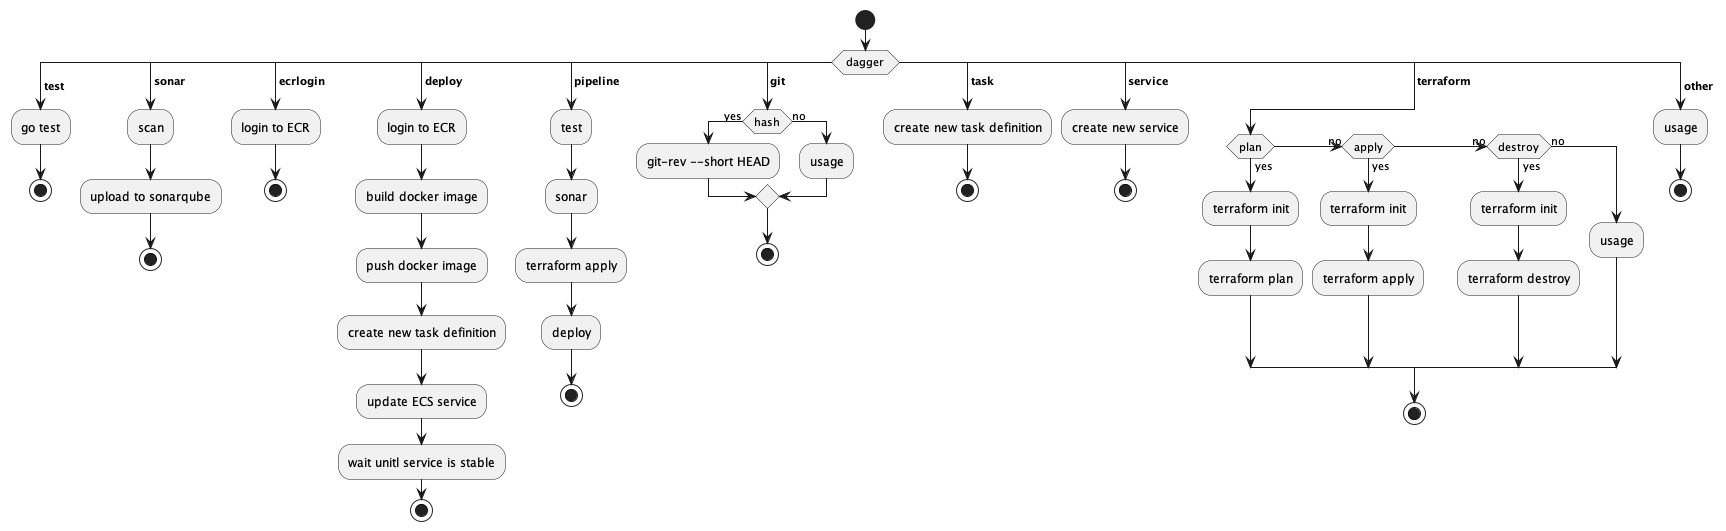

The diagram above was rendered by PlantUML. Its source (embedded in the PNG):
@startuml dagger
start
switch ( dagger )
case ( **test** )
  :go test;
  stop
case ( **sonar** )
  :scan;
  :upload to sonarqube;
  stop
case ( **ecrlogin** )
  :login to ECR;
  stop
case ( **deploy** )
  :login to ECR;
  :build docker image;
  :push docker image;
  :create new task definition;
  :update ECS service;
  :wait unitl service is stable;
  stop
case ( **pipeline** )
  :test;
  :sonar;
  :terraform apply;
  :deploy;
  stop
case ( **git** )
  if (hash) then (yes)
    :git-rev --short HEAD;
  else (no)
    :usage;
  endif
  stop
case ( **task** )
  :create new task definition;
  stop
case ( **service** )
  :create new service;
  stop
case ( **terraform** )
  if (plan) then (yes)
    :terraform init;
    :terraform plan;
  (no) elseif (apply) then (yes)
    :terraform init;
    :terraform apply;
  (no) elseif (destroy) then (yes)
    :terraform init;
    :terraform destroy;
  else (no)
    :usage;
  endif
  stop
case ( **other** )
  :usage;
  stop
endswitch
@enduml